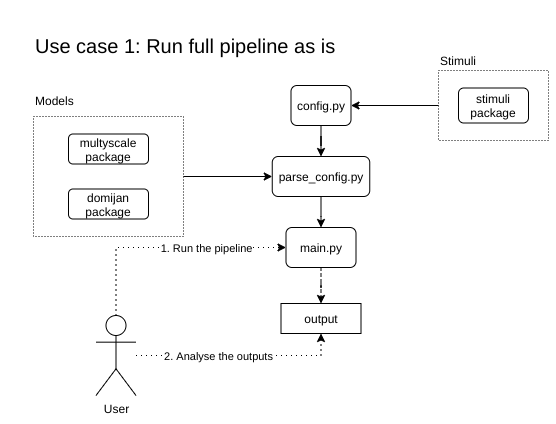

The diagram above was exported from draw.io. Its source (the exported page's mxGraphModel, read from the mxfile embedded in the PNG):
<mxGraphModel dx="2370" dy="1385" grid="0" gridSize="10" guides="1" tooltips="1" connect="1" arrows="1" fold="1" page="1" pageScale="1" pageWidth="827" pageHeight="1169" math="0" shadow="0">
  <root>
    <mxCell id="0" />
    <mxCell id="1" parent="0" />
    <mxCell id="2" value="&lt;font style=&quot;font-size: 20px&quot;&gt;Use case 1: Run full pipeline as is&lt;/font&gt;" style="text;html=1;strokeColor=none;fillColor=none;align=left;verticalAlign=middle;whiteSpace=wrap;rounded=0;dashed=1;" vertex="1" parent="1">
      <mxGeometry x="37" y="580" width="340" height="20" as="geometry" />
    </mxCell>
    <mxCell id="3" value="User" style="shape=umlActor;verticalLabelPosition=bottom;verticalAlign=top;html=1;outlineConnect=0;fillColor=#ffffff;" vertex="1" parent="1">
      <mxGeometry x="99.5" y="860" width="40" height="80" as="geometry" />
    </mxCell>
    <mxCell id="4" value="main.py" style="rounded=1;whiteSpace=wrap;html=1;" vertex="1" parent="1">
      <mxGeometry x="289.5" y="772" width="70" height="40" as="geometry" />
    </mxCell>
    <mxCell id="5" style="rounded=0;orthogonalLoop=1;jettySize=auto;html=1;entryX=0;entryY=0.5;entryDx=0;entryDy=0;exitX=0.5;exitY=0;exitDx=0;exitDy=0;exitPerimeter=0;dashed=1;dashPattern=1 4;edgeStyle=orthogonalEdgeStyle;" edge="1" source="3" target="4" parent="1">
      <mxGeometry x="37" y="600" as="geometry" />
    </mxCell>
    <mxCell id="6" value="1. Run the pipeline" style="edgeLabel;html=1;align=center;verticalAlign=middle;resizable=0;points=[];" vertex="1" connectable="0" parent="5">
      <mxGeometry x="-0.1673" relative="1" as="geometry">
        <mxPoint x="59" as="offset" />
      </mxGeometry>
    </mxCell>
    <mxCell id="7" value="&lt;div&gt;config.py&lt;/div&gt;" style="rounded=1;whiteSpace=wrap;html=1;" vertex="1" parent="1">
      <mxGeometry x="294.5" y="630" width="60" height="40" as="geometry" />
    </mxCell>
    <mxCell id="8" value="output" style="rounded=0;whiteSpace=wrap;html=1;" vertex="1" parent="1">
      <mxGeometry x="284.5" y="848" width="80" height="30" as="geometry" />
    </mxCell>
    <mxCell id="9" style="edgeStyle=orthogonalEdgeStyle;rounded=0;orthogonalLoop=1;jettySize=auto;html=1;entryX=0.5;entryY=1;entryDx=0;entryDy=0;dashed=1;dashPattern=1 4;" edge="1" source="3" target="8" parent="1">
      <mxGeometry x="37" y="600" as="geometry" />
    </mxCell>
    <mxCell id="10" value="2. Analyse the outputs" style="edgeLabel;html=1;align=center;verticalAlign=middle;resizable=0;points=[];" vertex="1" connectable="0" parent="9">
      <mxGeometry x="-0.5432" y="2" relative="1" as="geometry">
        <mxPoint x="35" y="2" as="offset" />
      </mxGeometry>
    </mxCell>
    <mxCell id="11" style="edgeStyle=orthogonalEdgeStyle;rounded=0;orthogonalLoop=1;jettySize=auto;html=1;entryX=0.5;entryY=0;entryDx=0;entryDy=0;dashed=1;" edge="1" source="4" target="8" parent="1">
      <mxGeometry x="37" y="600" as="geometry" />
    </mxCell>
    <mxCell id="12" style="edgeStyle=orthogonalEdgeStyle;rounded=0;orthogonalLoop=1;jettySize=auto;html=1;entryX=1;entryY=0.5;entryDx=0;entryDy=0;exitX=0;exitY=0.5;exitDx=0;exitDy=0;" edge="1" source="24" target="7" parent="1">
      <mxGeometry x="37" y="600" as="geometry">
        <mxPoint x="487" y="665" as="sourcePoint" />
      </mxGeometry>
    </mxCell>
    <mxCell id="13" style="edgeStyle=orthogonalEdgeStyle;rounded=0;orthogonalLoop=1;jettySize=auto;html=1;entryX=0.5;entryY=0;entryDx=0;entryDy=0;" edge="1" source="14" target="4" parent="1">
      <mxGeometry x="37" y="600" as="geometry" />
    </mxCell>
    <mxCell id="14" value="&lt;div&gt;parse_config.py&lt;/div&gt;" style="rounded=1;whiteSpace=wrap;html=1;" vertex="1" parent="1">
      <mxGeometry x="275.75" y="701" width="97.5" height="40" as="geometry" />
    </mxCell>
    <mxCell id="15" style="edgeStyle=orthogonalEdgeStyle;rounded=0;orthogonalLoop=1;jettySize=auto;html=1;entryX=0.5;entryY=0;entryDx=0;entryDy=0;" edge="1" source="7" target="14" parent="1">
      <mxGeometry x="37" y="600" as="geometry" />
    </mxCell>
    <mxCell id="16" style="edgeStyle=orthogonalEdgeStyle;rounded=0;orthogonalLoop=1;jettySize=auto;html=1;entryX=0;entryY=0.5;entryDx=0;entryDy=0;" edge="1" source="19" target="14" parent="1">
      <mxGeometry x="37" y="600" as="geometry" />
    </mxCell>
    <mxCell id="17" value="Models" style="text;html=1;align=left;verticalAlign=middle;resizable=0;points=[];autosize=1;strokeColor=none;" vertex="1" parent="1">
      <mxGeometry x="37" y="634.5" width="50" height="20" as="geometry" />
    </mxCell>
    <mxCell id="18" value="" style="group" vertex="1" connectable="0" parent="1">
      <mxGeometry x="37" y="661" width="150" height="120" as="geometry" />
    </mxCell>
    <mxCell id="19" value="" style="rounded=0;whiteSpace=wrap;html=1;dashed=1;fillColor=none;dashPattern=1 2;" vertex="1" parent="18">
      <mxGeometry width="150" height="120" as="geometry" />
    </mxCell>
    <mxCell id="20" value="" style="group" vertex="1" connectable="0" parent="18">
      <mxGeometry x="35" y="17.5" width="80" height="85" as="geometry" />
    </mxCell>
    <mxCell id="21" value="multyscale package" style="rounded=1;whiteSpace=wrap;html=1;" vertex="1" parent="20">
      <mxGeometry width="80" height="30" as="geometry" />
    </mxCell>
    <mxCell id="22" value="&lt;div&gt;domijan&lt;/div&gt;&lt;div&gt;package&lt;br&gt;&lt;/div&gt;" style="rounded=1;whiteSpace=wrap;html=1;" vertex="1" parent="20">
      <mxGeometry y="55" width="80" height="30" as="geometry" />
    </mxCell>
    <mxCell id="23" value="Stimuli" style="text;html=1;align=left;verticalAlign=middle;resizable=0;points=[];autosize=1;strokeColor=none;" vertex="1" parent="1">
      <mxGeometry x="442" y="595" width="50" height="20" as="geometry" />
    </mxCell>
    <mxCell id="24" value="" style="rounded=0;whiteSpace=wrap;html=1;dashed=1;fillColor=none;dashPattern=1 2;" vertex="1" parent="1">
      <mxGeometry x="442" y="615" width="110" height="70" as="geometry" />
    </mxCell>
    <mxCell id="25" value="stimuli package" style="rounded=1;whiteSpace=wrap;html=1;" vertex="1" parent="1">
      <mxGeometry x="462" y="632.5" width="70" height="35" as="geometry" />
    </mxCell>
  </root>
</mxGraphModel>